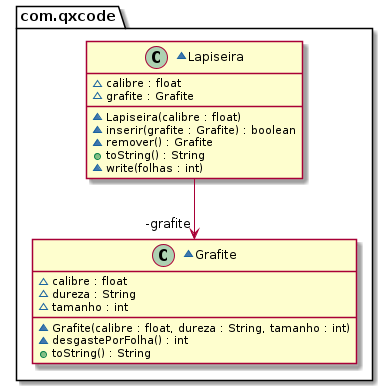

The diagram above was rendered by PlantUML. Its source (embedded in the PNG):
@startuml
package com.qxcode {
  ~class Grafite {
    ~ calibre : float
    ~ dureza : String
    ~ tamanho : int
    ~ Grafite(calibre : float, dureza : String, tamanho : int)
    ~ desgastePorFolha() : int
    + toString() : String
  }
  ~class Lapiseira {
    ~ calibre : float
    ~ grafite : Grafite
    ~ Lapiseira(calibre : float)
    ~ inserir(grafite : Grafite) : boolean
    ~ remover() : Grafite
    + toString() : String
    ~ write(folhas : int)
  }
}
Lapiseira -->  "-grafite" Grafite
@enduml